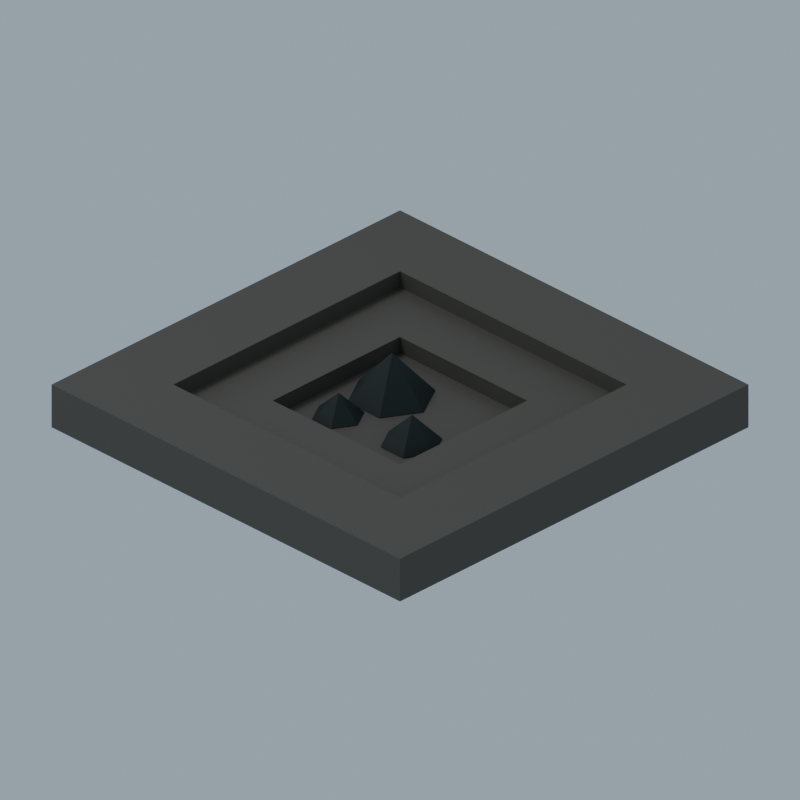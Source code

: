 # Source: primary-tile-mine-coal-01.blend  (saved by Blender 4.3.34; exported with 4.5.12 LTS)
import bpy
from mathutils import Matrix  # noqa: F401  (used for matrix-valued properties, if any)

bpy.ops.wm.read_factory_settings(use_empty=True)
scene = bpy.context.scene
scene.name = 'Scene'

# ---- materials (node trees are filled in below, after node groups)
mat_coalsoil = bpy.data.materials.new('coalsoil')
mat_coalrock = bpy.data.materials.new('coalrock')

# ---- material node trees
mat_coalsoil.use_nodes = True; mat_coalsoil.node_tree.nodes.clear()
_N = mat_coalsoil.node_tree.nodes; _L = mat_coalsoil.node_tree.links
n0 = _N.new('ShaderNodeBsdfPrincipled'); n0.name = 'Principled BSDF'; n0.location = (10, 300)
n0.inputs[0].default_value = (0.1301, 0.1195, 0.1022, 1.0)
n0.inputs[2].default_value = 0.65
n1 = _N.new('ShaderNodeOutputMaterial'); n1.name = 'Material Output'; n1.location = (300, 300)
_L.new(n0.outputs[0], n1.inputs[0])
n1.is_active_output = True
mat_coalrock.use_nodes = True; mat_coalrock.node_tree.nodes.clear()
_N = mat_coalrock.node_tree.nodes; _L = mat_coalrock.node_tree.links
n0 = _N.new('ShaderNodeBsdfPrincipled'); n0.name = 'Principled BSDF'; n0.location = (10, 300)
n0.inputs[0].default_value = (0.0331, 0.04374, 0.04092, 1.0)
n0.inputs[2].default_value = 0.65
n1 = _N.new('ShaderNodeOutputMaterial'); n1.name = 'Material Output'; n1.location = (300, 300)
_L.new(n0.outputs[0], n1.inputs[0])
n1.is_active_output = True

# ---- world
world_world = bpy.data.worlds.new('World'); scene.world = world_world
world_world.use_nodes = True; world_world.node_tree.nodes.clear()
_N = world_world.node_tree.nodes; _L = world_world.node_tree.links
n0 = _N.new('ShaderNodeBackground'); n0.name = 'Background'; n0.location = (10, 300)
n0.inputs[0].default_value = (0.55, 0.65, 0.75, 1.0)
n0.inputs[1].default_value = 0.55
n1 = _N.new('ShaderNodeOutputWorld'); n1.name = 'World Output'; n1.location = (300, 300)
_L.new(n0.outputs[0], n1.inputs[0])
n1.is_active_output = True

# ---- cameras
cam_camera = bpy.data.cameras.new('Camera')
cam_camera.type = 'ORTHO'
cam_camera.ortho_scale = 6.493

# ---- lights
light_area = bpy.data.lights.new('Area', 'AREA')
light_area.energy = 2800.0
light_area.shape = 'DISK'
light_area.size = 12.0
light_area.size_y = 1.0

# ---- meshes
me_shallowterraceground = bpy.data.meshes.new('ShallowTerraceGround')
me_shallowterraceground.from_pydata([(-2.0, -2.0, 0.0), (2.0, -2.0, 0.0), (2.0, 2.0, 0.0), (-2.0, 2.0, 0.0), (-1.3, -1.3, 0.0), (1.3, -1.3, 0.0), (1.3, 1.3, 0.0), (-1.3, 1.3, 0.0), (-1.3, -1.3, -0.15), (1.3, -1.3, -0.15), (1.3, 1.3, -0.15), (-1.3, 1.3, -0.15), (-0.73, -0.73, -0.15), (0.73, -0.73, -0.15), (0.73, 0.73, -0.15), (-0.73, 0.73, -0.15), (-0.73, -0.73, -0.3), (0.73, -0.73, -0.3), (0.73, 0.73, -0.3), (-0.73, 0.73, -0.3), (-2.0, -2.0, -0.4), (2.0, -2.0, -0.4), (2.0, 2.0, -0.4), (-2.0, 2.0, -0.4)], [], [(0, 1, 5, 4), (1, 2, 6, 5), (2, 3, 7, 6), (3, 0, 4, 7), (4, 5, 9, 8), (5, 6, 10, 9), (6, 7, 11, 10), (7, 4, 8, 11), (8, 9, 13, 12), (9, 10, 14, 13), (10, 11, 15, 14), (11, 8, 12, 15), (12, 13, 17, 16), (13, 14, 18, 17), (14, 15, 19, 18), (15, 12, 16, 19), (16, 17, 18, 19), (0, 20, 21, 1), (1, 21, 22, 2), (2, 22, 23, 3), (3, 23, 20, 0), (23, 22, 21, 20)])
me_shallowterraceground.materials.append(mat_coalsoil)
me_shallowterraceground.update()
me_oremass = bpy.data.meshes.new('OreMass')
me_oremass.from_pydata([(0.09, 0.18, -0.295), (-0.095, 0.5004, -0.295), (-0.465, 0.5004, -0.295), (-0.65, 0.18, -0.295), (-0.465, -0.1404, -0.295), (-0.095, -0.1404, -0.295), (-0.243, 0.1541, 0.135)], [], [(5, 4, 3, 2, 1, 0), (0, 1, 6), (1, 2, 6), (2, 3, 6), (3, 4, 6), (4, 5, 6), (5, 0, 6)])
me_oremass.materials.append(mat_coalrock)
me_oremass.update()
me_oremass_001 = bpy.data.meshes.new('OreMass.001')
me_oremass_001.from_pydata([(0.63, -0.24, -0.295), (0.5, -0.01483, -0.295), (0.24, -0.01483, -0.295), (0.11, -0.24, -0.295), (0.24, -0.4652, -0.295), (0.5, -0.4652, -0.295), (0.396, -0.2582, -0.015)], [], [(5, 4, 3, 2, 1, 0), (0, 1, 6), (1, 2, 6), (2, 3, 6), (3, 4, 6), (4, 5, 6), (5, 0, 6)])
me_oremass_001.materials.append(mat_coalrock)
me_oremass_001.update()
me_oremass_002 = bpy.data.meshes.new('OreMass.002')
me_oremass_002.from_pydata([(-0.14, -0.35, -0.295), (-0.25, -0.1595, -0.295), (-0.47, -0.1595, -0.295), (-0.58, -0.35, -0.295), (-0.47, -0.5405, -0.295), (-0.25, -0.5405, -0.295), (-0.338, -0.3654, -0.065)], [], [(5, 4, 3, 2, 1, 0), (0, 1, 6), (1, 2, 6), (2, 3, 6), (3, 4, 6), (4, 5, 6), (5, 0, 6)])
me_oremass_002.materials.append(mat_coalrock)
me_oremass_002.update()

# ---- objects
ob_shallowterraceground = bpy.data.objects.new('ShallowTerraceGround', me_shallowterraceground)
ob_oremass = bpy.data.objects.new('OreMass', me_oremass)
ob_oremass_001 = bpy.data.objects.new('OreMass.001', me_oremass_001)
ob_oremass_002 = bpy.data.objects.new('OreMass.002', me_oremass_002)
ob_camera = bpy.data.objects.new('Camera', cam_camera)
ob_key = bpy.data.objects.new('Key', light_area)

# ---- transforms, parenting, visibility, modifiers, constraints
ob_shallowterraceground.location = (0.0, 0.0, 0.0)
ob_oremass.location = (0.0, 0.0, 0.0)
ob_oremass_001.location = (0.0, 0.0, 0.0)
ob_oremass_002.location = (0.0, 0.0, 0.0)
ob_camera.location = (40.0, -40.0, 32.53)
ob_camera.rotation_euler = (1.047, -2.392e-08, 0.7854)
ob_key.location = (-12.0, -14.0, 28.0)
ob_key.rotation_euler = (0.5831, 5.641e-09, -0.7086)

# ---- collection membership
scene.collection.objects.link(ob_shallowterraceground)
scene.collection.objects.link(ob_oremass)
scene.collection.objects.link(ob_oremass_001)
scene.collection.objects.link(ob_oremass_002)
scene.collection.objects.link(ob_camera)
scene.collection.objects.link(ob_key)

# ---- scene / render settings (as saved in the file)
scene.camera = ob_camera
scene.frame_start = 1; scene.frame_end = 250; scene.frame_set(1)
scene.render.engine = 'CYCLES'
scene.render.resolution_x = 900
scene.render.resolution_y = 900
scene.render.film_transparent = True
scene.cycles.use_denoising = False
scene.cycles.samples = 48
scene.view_settings.look = 'AgX - Medium High Contrast'
bpy.context.view_layer.update()
